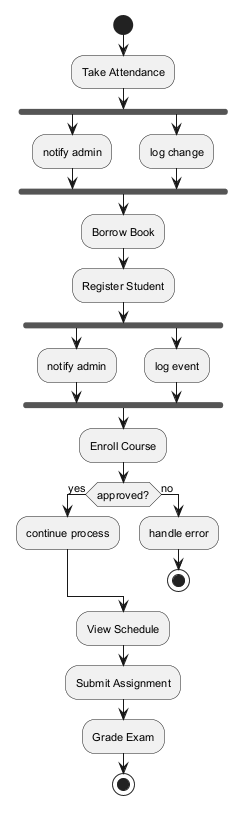

The diagram above was rendered by PlantUML. Its source (embedded in the PNG):
@startuml
skinparam defaultFontSize 11
start
:Take Attendance;
fork
:notify admin;
fork again
:log change;
end fork
:Borrow Book;
:Register Student;
fork
:notify admin;
fork again
:log event;
end fork
:Enroll Course;
if (approved?) then (yes)
:continue process;
else (no)
:handle error;
stop
endif
:View Schedule;
:Submit Assignment;
:Grade Exam;
stop
@enduml